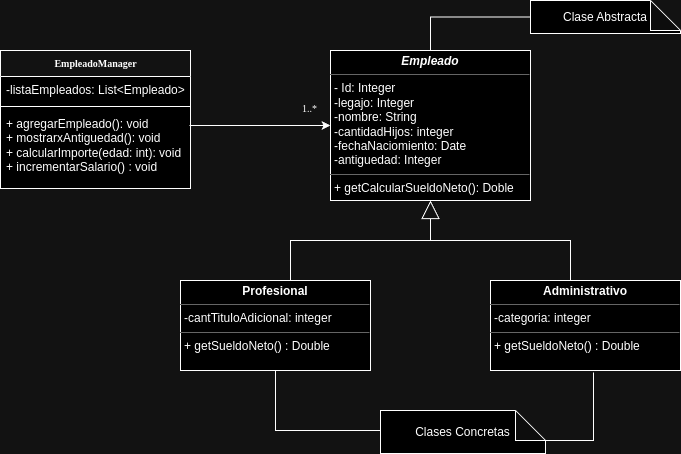

The diagram above was exported from draw.io. Its source (the exported page's mxGraphModel, read from the mxfile embedded in the PNG):
<mxGraphModel dx="814" dy="476" grid="1" gridSize="10" guides="1" tooltips="1" connect="1" arrows="1" fold="1" page="1" pageScale="1" pageWidth="1100" pageHeight="850" math="0" shadow="0">
  <root>
    <mxCell id="0" />
    <mxCell id="1" parent="0" />
    <mxCell id="17acba5748e5396b-20" value="&lt;b&gt;EmpleadoManager&lt;/b&gt;" style="swimlane;html=1;fontStyle=0;childLayout=stackLayout;horizontal=1;startSize=26;fillColor=none;horizontalStack=0;resizeParent=1;resizeLast=0;collapsible=1;marginBottom=0;swimlaneFillColor=#ffffff;rounded=0;shadow=0;comic=0;labelBackgroundColor=none;strokeWidth=1;fontFamily=Verdana;fontSize=10;align=center;" parent="1" vertex="1">
      <mxGeometry x="110" y="170" width="190" height="138" as="geometry" />
    </mxCell>
    <mxCell id="17acba5748e5396b-21" value="-listaEmpleados: List&amp;lt;Empleado&amp;gt;" style="text;html=1;strokeColor=none;fillColor=none;align=left;verticalAlign=top;spacingLeft=4;spacingRight=4;whiteSpace=wrap;overflow=hidden;rotatable=0;points=[[0,0.5],[1,0.5]];portConstraint=eastwest;" parent="17acba5748e5396b-20" vertex="1">
      <mxGeometry y="26" width="190" height="26" as="geometry" />
    </mxCell>
    <mxCell id="Jo_P3bnX3_5vWE3t4BRw-22" value="" style="line;strokeWidth=1;fillColor=none;align=left;verticalAlign=middle;spacingTop=-1;spacingLeft=3;spacingRight=3;rotatable=0;labelPosition=right;points=[];portConstraint=eastwest;strokeColor=inherit;" vertex="1" parent="17acba5748e5396b-20">
      <mxGeometry y="52" width="190" height="8" as="geometry" />
    </mxCell>
    <mxCell id="17acba5748e5396b-24" value="+ agregarEmpleado(): void&lt;div&gt;+ mostrarxAntiguedad(): void&lt;br&gt;+ calcularImporte(edad: int): void&lt;br&gt;+ incrementarSalario() : void&lt;br&gt;&lt;/div&gt;" style="text;html=1;strokeColor=none;fillColor=none;align=left;verticalAlign=top;spacingLeft=4;spacingRight=4;whiteSpace=wrap;overflow=hidden;rotatable=0;points=[[0,0.5],[1,0.5]];portConstraint=eastwest;" parent="17acba5748e5396b-20" vertex="1">
      <mxGeometry y="60" width="190" height="78" as="geometry" />
    </mxCell>
    <mxCell id="5d2195bd80daf111-15" value="&lt;p style=&quot;margin:0px;margin-top:4px;text-align:center;&quot;&gt;&lt;b&gt;&lt;i&gt;Empleado&lt;br&gt;&lt;/i&gt;&lt;/b&gt;&lt;/p&gt;&lt;hr size=&quot;1&quot;&gt;&lt;p style=&quot;margin:0px;margin-left:4px;&quot;&gt;- Id: Integer&lt;/p&gt;&lt;p style=&quot;margin:0px;margin-left:4px;&quot;&gt;-legajo: Integer&lt;/p&gt;&lt;p style=&quot;margin:0px;margin-left:4px;&quot;&gt;-nombre: String&lt;/p&gt;&lt;p style=&quot;margin:0px;margin-left:4px;&quot;&gt;-cantidadHijos: integer&lt;/p&gt;&lt;p style=&quot;margin:0px;margin-left:4px;&quot;&gt;-fechaNaciomiento: Date&lt;/p&gt;&lt;p style=&quot;margin:0px;margin-left:4px;&quot;&gt;-antiguedad: Integer&lt;/p&gt;&lt;hr size=&quot;1&quot;&gt;&lt;p style=&quot;margin:0px;margin-left:4px;&quot;&gt;+ getCalcularSueldoNeto(): Doble&lt;br&gt;&lt;/p&gt;" style="verticalAlign=top;align=left;overflow=fill;fontSize=12;fontFamily=Helvetica;html=1;rounded=0;shadow=0;comic=0;labelBackgroundColor=none;strokeWidth=1" parent="1" vertex="1">
      <mxGeometry x="440" y="170" width="200" height="150" as="geometry" />
    </mxCell>
    <mxCell id="5d2195bd80daf111-16" value="1..*" style="text;html=1;resizable=0;points=[];autosize=1;align=left;verticalAlign=top;spacingTop=-4;fontSize=10;fontFamily=Verdana;fontColor=#000000;" parent="1" vertex="1">
      <mxGeometry x="410" y="220" width="40" height="20" as="geometry" />
    </mxCell>
    <mxCell id="5d2195bd80daf111-18" value="&lt;p style=&quot;margin:0px;margin-top:4px;text-align:center;&quot;&gt;&lt;b&gt;Administrativo&lt;/b&gt;&lt;/p&gt;&lt;hr size=&quot;1&quot;&gt;&lt;p style=&quot;margin:0px;margin-left:4px;&quot;&gt;-categoria: integer&lt;/p&gt;&lt;hr size=&quot;1&quot;&gt;&lt;p style=&quot;margin:0px;margin-left:4px;&quot;&gt;+ getSueldoNeto() : Double&lt;br&gt;&lt;/p&gt;" style="verticalAlign=top;align=left;overflow=fill;fontSize=12;fontFamily=Helvetica;html=1;rounded=0;shadow=0;comic=0;labelBackgroundColor=none;strokeWidth=1" parent="1" vertex="1">
      <mxGeometry x="600" y="400" width="190" height="90" as="geometry" />
    </mxCell>
    <mxCell id="5d2195bd80daf111-19" value="&lt;p style=&quot;margin:0px;margin-top:4px;text-align:center;&quot;&gt;&lt;b&gt;Profesional&lt;/b&gt;&lt;/p&gt;&lt;hr size=&quot;1&quot;&gt;&lt;p style=&quot;margin:0px;margin-left:4px;&quot;&gt;-cantTituloAdicional: integer&lt;/p&gt;&lt;hr size=&quot;1&quot;&gt;&lt;p style=&quot;margin:0px;margin-left:4px;&quot;&gt;+ getSueldoNeto() : Double&lt;br&gt;&lt;/p&gt;" style="verticalAlign=top;align=left;overflow=fill;fontSize=12;fontFamily=Helvetica;html=1;rounded=0;shadow=0;comic=0;labelBackgroundColor=none;strokeWidth=1" parent="1" vertex="1">
      <mxGeometry x="290" y="400" width="190" height="90" as="geometry" />
    </mxCell>
    <mxCell id="Jo_P3bnX3_5vWE3t4BRw-1" value="Clase Abstracta" style="shape=note;whiteSpace=wrap;html=1;backgroundOutline=1;darkOpacity=0.05;" vertex="1" parent="1">
      <mxGeometry x="640" y="120" width="150" height="33" as="geometry" />
    </mxCell>
    <mxCell id="Jo_P3bnX3_5vWE3t4BRw-4" value="" style="endArrow=none;html=1;rounded=0;entryX=0;entryY=0.5;entryDx=0;entryDy=0;entryPerimeter=0;exitX=0.5;exitY=0;exitDx=0;exitDy=0;edgeStyle=orthogonalEdgeStyle;" edge="1" parent="1" source="5d2195bd80daf111-15" target="Jo_P3bnX3_5vWE3t4BRw-1">
      <mxGeometry width="50" height="50" relative="1" as="geometry">
        <mxPoint x="580" y="240" as="sourcePoint" />
        <mxPoint x="630" y="190" as="targetPoint" />
      </mxGeometry>
    </mxCell>
    <mxCell id="Jo_P3bnX3_5vWE3t4BRw-5" value="" style="endArrow=classic;html=1;rounded=0;exitX=0.995;exitY=0.192;exitDx=0;exitDy=0;exitPerimeter=0;" edge="1" parent="1" source="17acba5748e5396b-24">
      <mxGeometry width="50" height="50" relative="1" as="geometry">
        <mxPoint x="350" y="220" as="sourcePoint" />
        <mxPoint x="440" y="245" as="targetPoint" />
      </mxGeometry>
    </mxCell>
    <mxCell id="Jo_P3bnX3_5vWE3t4BRw-8" value="" style="endArrow=block;endSize=16;endFill=0;html=1;rounded=0;entryX=0.5;entryY=1;entryDx=0;entryDy=0;edgeStyle=orthogonalEdgeStyle;" edge="1" parent="1" target="5d2195bd80daf111-15">
      <mxGeometry x="-0.0042" width="160" relative="1" as="geometry">
        <mxPoint x="680" y="400" as="sourcePoint" />
        <mxPoint x="700" y="380" as="targetPoint" />
        <mxPoint as="offset" />
        <Array as="points">
          <mxPoint x="680" y="400" />
          <mxPoint x="680" y="360" />
          <mxPoint x="540" y="360" />
        </Array>
      </mxGeometry>
    </mxCell>
    <mxCell id="Jo_P3bnX3_5vWE3t4BRw-12" value="" style="endArrow=none;html=1;rounded=0;edgeStyle=orthogonalEdgeStyle;" edge="1" parent="1">
      <mxGeometry width="50" height="50" relative="1" as="geometry">
        <mxPoint x="400" y="400" as="sourcePoint" />
        <mxPoint x="540" y="360" as="targetPoint" />
        <Array as="points">
          <mxPoint x="400" y="400" />
          <mxPoint x="400" y="360" />
        </Array>
      </mxGeometry>
    </mxCell>
    <mxCell id="Jo_P3bnX3_5vWE3t4BRw-13" value="Clases Concretas" style="shape=note;whiteSpace=wrap;html=1;backgroundOutline=1;darkOpacity=0.05;" vertex="1" parent="1">
      <mxGeometry x="490" y="530" width="165" height="43" as="geometry" />
    </mxCell>
    <mxCell id="Jo_P3bnX3_5vWE3t4BRw-14" value="" style="endArrow=none;html=1;edgeStyle=orthogonalEdgeStyle;rounded=0;exitX=0.5;exitY=1;exitDx=0;exitDy=0;" edge="1" parent="1" source="5d2195bd80daf111-19" target="Jo_P3bnX3_5vWE3t4BRw-13">
      <mxGeometry relative="1" as="geometry">
        <mxPoint x="250" y="600" as="sourcePoint" />
        <mxPoint x="470" y="570" as="targetPoint" />
        <Array as="points">
          <mxPoint x="385" y="550" />
        </Array>
      </mxGeometry>
    </mxCell>
    <mxCell id="Jo_P3bnX3_5vWE3t4BRw-20" value="" style="endArrow=none;html=1;rounded=0;entryX=0.542;entryY=1.022;entryDx=0;entryDy=0;entryPerimeter=0;exitX=0.5;exitY=0;exitDx=0;exitDy=0;edgeStyle=orthogonalEdgeStyle;" edge="1" parent="1" target="5d2195bd80daf111-18">
      <mxGeometry width="50" height="50" relative="1" as="geometry">
        <mxPoint x="655" y="563" as="sourcePoint" />
        <mxPoint x="755" y="530" as="targetPoint" />
        <Array as="points">
          <mxPoint x="655" y="560" />
          <mxPoint x="703" y="560" />
        </Array>
      </mxGeometry>
    </mxCell>
  </root>
</mxGraphModel>